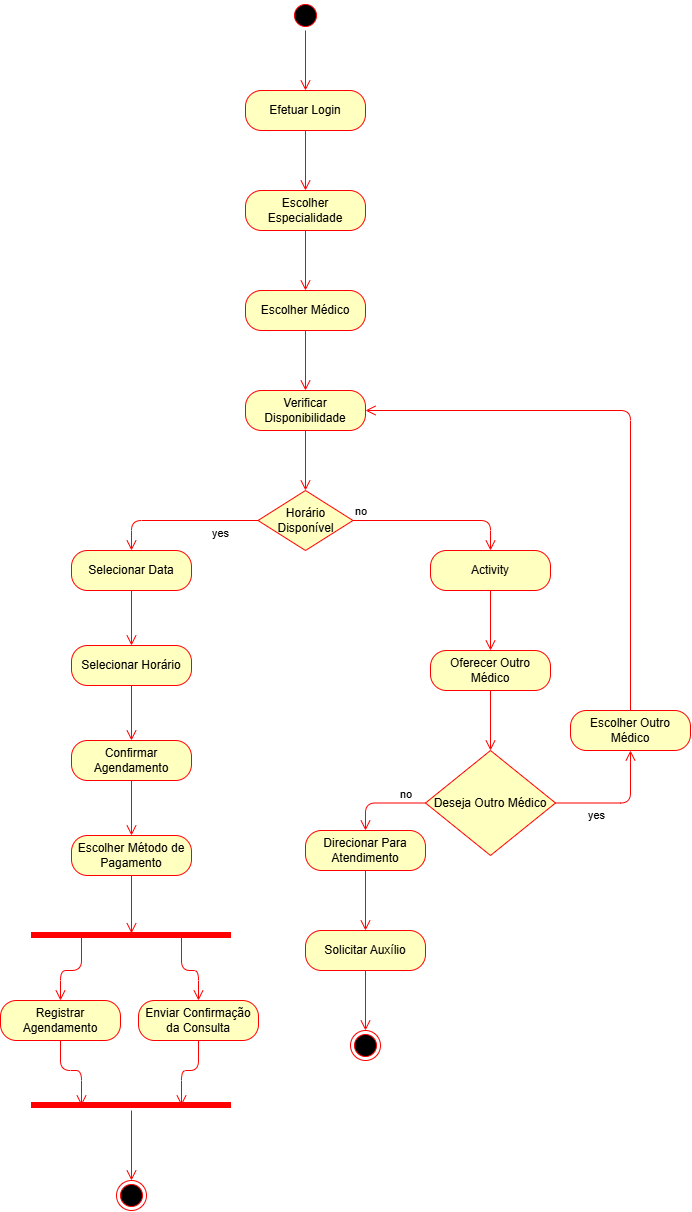

The diagram above was exported from draw.io. Its source (the exported page's mxGraphModel, read from the mxfile embedded in the PNG):
<mxGraphModel dx="1454" dy="580" grid="1" gridSize="10" guides="1" tooltips="1" connect="1" arrows="1" fold="1" page="1" pageScale="1" pageWidth="850" pageHeight="1100" math="0" shadow="0">
  <root>
    <mxCell id="0" />
    <mxCell id="1" parent="0" />
    <mxCell id="4LFI5LfrVFRyph5bMar9-1" parent="1" style="ellipse;html=1;shape=startState;fillColor=#000000;strokeColor=#ff0000;" value="" vertex="1">
      <mxGeometry height="30" width="30" x="410" y="20" as="geometry" />
    </mxCell>
    <mxCell id="4LFI5LfrVFRyph5bMar9-2" edge="1" parent="1" source="4LFI5LfrVFRyph5bMar9-1" style="edgeStyle=orthogonalEdgeStyle;html=1;verticalAlign=bottom;endArrow=open;endSize=8;strokeColor=#ff0000;entryX=0.5;entryY=0;entryDx=0;entryDy=0;" target="Wy2vTytPoR43Mx-aDUAd-1" value="">
      <mxGeometry relative="1" as="geometry">
        <mxPoint x="425" y="110" as="targetPoint" />
      </mxGeometry>
    </mxCell>
    <mxCell id="Wy2vTytPoR43Mx-aDUAd-1" parent="1" style="rounded=1;whiteSpace=wrap;html=1;arcSize=40;fontColor=#000000;fillColor=#ffffc0;strokeColor=#ff0000;" value="Efetuar Login" vertex="1">
      <mxGeometry height="40" width="120" x="365" y="110" as="geometry" />
    </mxCell>
    <mxCell id="Wy2vTytPoR43Mx-aDUAd-2" edge="1" parent="1" source="Wy2vTytPoR43Mx-aDUAd-1" style="edgeStyle=orthogonalEdgeStyle;html=1;verticalAlign=bottom;endArrow=open;endSize=8;strokeColor=#ff0000;entryX=0.5;entryY=0;entryDx=0;entryDy=0;" target="Wy2vTytPoR43Mx-aDUAd-3" value="">
      <mxGeometry relative="1" x="-0.0769" as="geometry">
        <mxPoint x="425" y="210" as="targetPoint" />
      </mxGeometry>
    </mxCell>
    <mxCell id="Wy2vTytPoR43Mx-aDUAd-3" parent="1" style="rounded=1;whiteSpace=wrap;html=1;arcSize=40;fontColor=#000000;fillColor=#ffffc0;strokeColor=#ff0000;" value="Escolher Especialidade" vertex="1">
      <mxGeometry height="40" width="120" x="365" y="210" as="geometry" />
    </mxCell>
    <mxCell id="Wy2vTytPoR43Mx-aDUAd-4" edge="1" parent="1" source="Wy2vTytPoR43Mx-aDUAd-3" style="edgeStyle=orthogonalEdgeStyle;html=1;verticalAlign=bottom;endArrow=open;endSize=8;strokeColor=#ff0000;entryX=0.5;entryY=0;entryDx=0;entryDy=0;" target="Wy2vTytPoR43Mx-aDUAd-7" value="">
      <mxGeometry relative="1" x="-0.4286" as="geometry">
        <mxPoint x="424.9999999999998" y="310" as="targetPoint" />
      </mxGeometry>
    </mxCell>
    <mxCell id="Wy2vTytPoR43Mx-aDUAd-7" parent="1" style="rounded=1;whiteSpace=wrap;html=1;arcSize=40;fontColor=#000000;fillColor=#ffffc0;strokeColor=#ff0000;" value="Escolher Médico" vertex="1">
      <mxGeometry height="40" width="120" x="365" y="310" as="geometry" />
    </mxCell>
    <mxCell id="Wy2vTytPoR43Mx-aDUAd-8" edge="1" parent="1" source="Wy2vTytPoR43Mx-aDUAd-7" style="edgeStyle=orthogonalEdgeStyle;html=1;verticalAlign=bottom;endArrow=open;endSize=8;strokeColor=#ff0000;entryX=0.5;entryY=0;entryDx=0;entryDy=0;" target="i9X70c0qeXt_KjrSDoFQ-1" value="">
      <mxGeometry relative="1" as="geometry">
        <mxPoint x="426" y="410" as="targetPoint" />
      </mxGeometry>
    </mxCell>
    <mxCell id="i9X70c0qeXt_KjrSDoFQ-1" parent="1" style="rounded=1;whiteSpace=wrap;html=1;arcSize=40;fontColor=#000000;fillColor=#ffffc0;strokeColor=#ff0000;" value="Verificar Disponibilidade" vertex="1">
      <mxGeometry height="40" width="120" x="365" y="410" as="geometry" />
    </mxCell>
    <mxCell id="i9X70c0qeXt_KjrSDoFQ-2" edge="1" parent="1" source="i9X70c0qeXt_KjrSDoFQ-1" style="edgeStyle=orthogonalEdgeStyle;html=1;verticalAlign=bottom;endArrow=open;endSize=8;strokeColor=#ff0000;entryX=0.5;entryY=0;entryDx=0;entryDy=0;" target="i9X70c0qeXt_KjrSDoFQ-3" value="">
      <mxGeometry relative="1" x="-0.0769" as="geometry">
        <mxPoint x="425" y="510" as="targetPoint" />
      </mxGeometry>
    </mxCell>
    <mxCell id="i9X70c0qeXt_KjrSDoFQ-3" parent="1" style="rhombus;whiteSpace=wrap;html=1;fontColor=#000000;fillColor=#ffffc0;strokeColor=#ff0000;" value="Horário Disponível" vertex="1">
      <mxGeometry height="60" width="95" x="377.5" y="510" as="geometry" />
    </mxCell>
    <mxCell id="i9X70c0qeXt_KjrSDoFQ-4" edge="1" parent="1" source="i9X70c0qeXt_KjrSDoFQ-3" style="edgeStyle=orthogonalEdgeStyle;html=1;align=left;verticalAlign=bottom;endArrow=open;endSize=8;strokeColor=#ff0000;entryX=0.5;entryY=0;entryDx=0;entryDy=0;" target="i9X70c0qeXt_KjrSDoFQ-12" value="no">
      <mxGeometry relative="1" x="-1" as="geometry">
        <mxPoint x="610" y="540" as="targetPoint" />
      </mxGeometry>
    </mxCell>
    <mxCell id="i9X70c0qeXt_KjrSDoFQ-5" edge="1" parent="1" source="i9X70c0qeXt_KjrSDoFQ-3" style="html=1;align=left;verticalAlign=top;endArrow=open;endSize=8;strokeColor=#ff0000;exitX=0;exitY=0.5;exitDx=0;exitDy=0;entryX=0.5;entryY=0;entryDx=0;entryDy=0;" target="i9X70c0qeXt_KjrSDoFQ-6" value="yes">
      <mxGeometry relative="1" x="-0.3993" as="geometry">
        <mxPoint x="-1" as="offset" />
        <Array as="points">
          <mxPoint x="251" y="540" />
        </Array>
        <mxPoint x="320" y="540" as="targetPoint" />
      </mxGeometry>
    </mxCell>
    <mxCell id="i9X70c0qeXt_KjrSDoFQ-6" parent="1" style="rounded=1;whiteSpace=wrap;html=1;arcSize=40;fontColor=#000000;fillColor=#ffffc0;strokeColor=#ff0000;" value="Selecionar Data" vertex="1">
      <mxGeometry height="40" width="120" x="191" y="570" as="geometry" />
    </mxCell>
    <mxCell id="i9X70c0qeXt_KjrSDoFQ-7" edge="1" parent="1" source="i9X70c0qeXt_KjrSDoFQ-6" style="edgeStyle=orthogonalEdgeStyle;html=1;verticalAlign=bottom;endArrow=open;endSize=8;strokeColor=#ff0000;entryX=0.5;entryY=0;entryDx=0;entryDy=0;" target="i9X70c0qeXt_KjrSDoFQ-8" value="">
      <mxGeometry relative="1" as="geometry">
        <mxPoint x="250" y="620" as="targetPoint" />
      </mxGeometry>
    </mxCell>
    <mxCell id="i9X70c0qeXt_KjrSDoFQ-8" parent="1" style="rounded=1;whiteSpace=wrap;html=1;arcSize=40;fontColor=#000000;fillColor=#ffffc0;strokeColor=#ff0000;" value="Selecionar Horário" vertex="1">
      <mxGeometry height="40" width="120" x="191" y="665" as="geometry" />
    </mxCell>
    <mxCell id="i9X70c0qeXt_KjrSDoFQ-9" edge="1" parent="1" source="i9X70c0qeXt_KjrSDoFQ-8" style="edgeStyle=orthogonalEdgeStyle;html=1;verticalAlign=bottom;endArrow=open;endSize=8;strokeColor=#ff0000;entryX=0.5;entryY=0;entryDx=0;entryDy=0;" target="i9X70c0qeXt_KjrSDoFQ-10" value="">
      <mxGeometry relative="1" x="-0.0164" as="geometry">
        <mxPoint x="250" y="720" as="targetPoint" />
      </mxGeometry>
    </mxCell>
    <mxCell id="i9X70c0qeXt_KjrSDoFQ-10" parent="1" style="rounded=1;whiteSpace=wrap;html=1;arcSize=40;fontColor=#000000;fillColor=#ffffc0;strokeColor=#ff0000;" value="Confirmar Agendamento" vertex="1">
      <mxGeometry height="40" width="120" x="191" y="760" as="geometry" />
    </mxCell>
    <mxCell id="i9X70c0qeXt_KjrSDoFQ-11" edge="1" parent="1" source="i9X70c0qeXt_KjrSDoFQ-10" style="edgeStyle=orthogonalEdgeStyle;html=1;verticalAlign=bottom;endArrow=open;endSize=8;strokeColor=#ff0000;entryX=0.5;entryY=0;entryDx=0;entryDy=0;" target="i9X70c0qeXt_KjrSDoFQ-14" value="">
      <mxGeometry relative="1" as="geometry">
        <mxPoint x="251" y="820" as="targetPoint" />
      </mxGeometry>
    </mxCell>
    <mxCell id="i9X70c0qeXt_KjrSDoFQ-12" parent="1" style="rounded=1;whiteSpace=wrap;html=1;arcSize=40;fontColor=#000000;fillColor=#ffffc0;strokeColor=#ff0000;" value="Activity" vertex="1">
      <mxGeometry height="40" width="120" x="550" y="570" as="geometry" />
    </mxCell>
    <mxCell id="i9X70c0qeXt_KjrSDoFQ-13" edge="1" parent="1" source="i9X70c0qeXt_KjrSDoFQ-12" style="edgeStyle=orthogonalEdgeStyle;html=1;verticalAlign=bottom;endArrow=open;endSize=8;strokeColor=#ff0000;entryX=0.5;entryY=0;entryDx=0;entryDy=0;" target="i9X70c0qeXt_KjrSDoFQ-26" value="">
      <mxGeometry relative="1" as="geometry">
        <mxPoint x="630" y="670" as="targetPoint" />
      </mxGeometry>
    </mxCell>
    <mxCell id="i9X70c0qeXt_KjrSDoFQ-14" parent="1" style="rounded=1;whiteSpace=wrap;html=1;arcSize=40;fontColor=#000000;fillColor=#ffffc0;strokeColor=#ff0000;" value="Escolher Método de Pagamento" vertex="1">
      <mxGeometry height="40" width="120" x="191" y="855" as="geometry" />
    </mxCell>
    <mxCell id="i9X70c0qeXt_KjrSDoFQ-15" edge="1" parent="1" source="i9X70c0qeXt_KjrSDoFQ-14" style="edgeStyle=orthogonalEdgeStyle;html=1;verticalAlign=bottom;endArrow=open;endSize=8;strokeColor=#ff0000;entryX=0.5;entryY=0.283;entryDx=0;entryDy=0;entryPerimeter=0;" target="i9X70c0qeXt_KjrSDoFQ-16" value="">
      <mxGeometry relative="1" as="geometry">
        <mxPoint x="251" y="955" as="targetPoint" />
      </mxGeometry>
    </mxCell>
    <mxCell id="i9X70c0qeXt_KjrSDoFQ-16" parent="1" style="shape=line;html=1;strokeWidth=6;strokeColor=#ff0000;" value="" vertex="1">
      <mxGeometry height="10" width="200" x="151" y="950" as="geometry" />
    </mxCell>
    <mxCell id="i9X70c0qeXt_KjrSDoFQ-17" edge="1" parent="1" source="i9X70c0qeXt_KjrSDoFQ-16" style="edgeStyle=orthogonalEdgeStyle;html=1;verticalAlign=bottom;endArrow=open;endSize=8;strokeColor=#ff0000;exitX=0.25;exitY=0.5;exitDx=0;exitDy=0;exitPerimeter=0;entryX=0.5;entryY=0;entryDx=0;entryDy=0;" target="i9X70c0qeXt_KjrSDoFQ-19" value="">
      <mxGeometry relative="1" x="0.44" as="geometry">
        <mxPoint x="210" y="1020" as="targetPoint" />
      </mxGeometry>
    </mxCell>
    <mxCell id="i9X70c0qeXt_KjrSDoFQ-18" edge="1" parent="1" source="i9X70c0qeXt_KjrSDoFQ-16" style="edgeStyle=orthogonalEdgeStyle;html=1;verticalAlign=bottom;endArrow=open;endSize=8;strokeColor=#ff0000;exitX=0.75;exitY=0.5;exitDx=0;exitDy=0;exitPerimeter=0;entryX=0.5;entryY=0;entryDx=0;entryDy=0;" target="i9X70c0qeXt_KjrSDoFQ-21" value="">
      <mxGeometry relative="1" x="0.7179" as="geometry">
        <mxPoint x="211" y="965" as="sourcePoint" />
        <mxPoint x="290" y="1020" as="targetPoint" />
      </mxGeometry>
    </mxCell>
    <mxCell id="i9X70c0qeXt_KjrSDoFQ-19" parent="1" style="rounded=1;whiteSpace=wrap;html=1;arcSize=40;fontColor=#000000;fillColor=#ffffc0;strokeColor=#ff0000;" value="Registrar Agendamento" vertex="1">
      <mxGeometry height="40" width="120" x="120" y="1020" as="geometry" />
    </mxCell>
    <mxCell id="i9X70c0qeXt_KjrSDoFQ-20" edge="1" parent="1" source="i9X70c0qeXt_KjrSDoFQ-19" style="edgeStyle=orthogonalEdgeStyle;html=1;verticalAlign=bottom;endArrow=open;endSize=8;strokeColor=#ff0000;entryX=0.25;entryY=0.5;entryDx=0;entryDy=0;entryPerimeter=0;" target="i9X70c0qeXt_KjrSDoFQ-23" value="">
      <mxGeometry relative="1" x="-0.0698" as="geometry">
        <mxPoint x="200" y="1120" as="targetPoint" />
      </mxGeometry>
    </mxCell>
    <mxCell id="i9X70c0qeXt_KjrSDoFQ-21" parent="1" style="rounded=1;whiteSpace=wrap;html=1;arcSize=40;fontColor=#000000;fillColor=#ffffc0;strokeColor=#ff0000;" value="Enviar Confirmação da Consulta" vertex="1">
      <mxGeometry height="40" width="120" x="258" y="1020" as="geometry" />
    </mxCell>
    <mxCell id="i9X70c0qeXt_KjrSDoFQ-22" edge="1" parent="1" source="i9X70c0qeXt_KjrSDoFQ-21" style="edgeStyle=orthogonalEdgeStyle;html=1;verticalAlign=bottom;endArrow=open;endSize=8;strokeColor=#ff0000;entryX=0.75;entryY=0.5;entryDx=0;entryDy=0;entryPerimeter=0;" target="i9X70c0qeXt_KjrSDoFQ-23" value="">
      <mxGeometry relative="1" x="-0.278" as="geometry">
        <mxPoint x="318" y="1120" as="targetPoint" />
      </mxGeometry>
    </mxCell>
    <mxCell id="i9X70c0qeXt_KjrSDoFQ-23" parent="1" style="shape=line;html=1;strokeWidth=6;strokeColor=#ff0000;" value="" vertex="1">
      <mxGeometry height="10" width="200" x="151" y="1120" as="geometry" />
    </mxCell>
    <mxCell id="i9X70c0qeXt_KjrSDoFQ-24" edge="1" parent="1" source="i9X70c0qeXt_KjrSDoFQ-23" style="edgeStyle=orthogonalEdgeStyle;html=1;verticalAlign=bottom;endArrow=open;endSize=8;strokeColor=#ff0000;entryX=0.5;entryY=0;entryDx=0;entryDy=0;" target="i9X70c0qeXt_KjrSDoFQ-25" value="">
      <mxGeometry relative="1" as="geometry">
        <mxPoint x="251" y="1200" as="targetPoint" />
      </mxGeometry>
    </mxCell>
    <mxCell id="i9X70c0qeXt_KjrSDoFQ-25" parent="1" style="ellipse;html=1;shape=endState;fillColor=#000000;strokeColor=#ff0000;" value="" vertex="1">
      <mxGeometry height="30" width="30" x="236" y="1200" as="geometry" />
    </mxCell>
    <mxCell id="i9X70c0qeXt_KjrSDoFQ-26" parent="1" style="rounded=1;whiteSpace=wrap;html=1;arcSize=40;fontColor=#000000;fillColor=#ffffc0;strokeColor=#ff0000;" value="Oferecer Outro Médico" vertex="1">
      <mxGeometry height="40" width="120" x="550" y="670" as="geometry" />
    </mxCell>
    <mxCell id="i9X70c0qeXt_KjrSDoFQ-27" edge="1" parent="1" source="i9X70c0qeXt_KjrSDoFQ-26" style="edgeStyle=orthogonalEdgeStyle;html=1;verticalAlign=bottom;endArrow=open;endSize=8;strokeColor=#ff0000;entryX=0.5;entryY=0;entryDx=0;entryDy=0;" target="i9X70c0qeXt_KjrSDoFQ-28" value="">
      <mxGeometry relative="1" as="geometry">
        <mxPoint x="610" y="770" as="targetPoint" />
      </mxGeometry>
    </mxCell>
    <mxCell id="i9X70c0qeXt_KjrSDoFQ-28" parent="1" style="rhombus;whiteSpace=wrap;html=1;fontColor=#000000;fillColor=#ffffc0;strokeColor=#ff0000;" value="Deseja Outro Médico" vertex="1">
      <mxGeometry height="105" width="130" x="545" y="770" as="geometry" />
    </mxCell>
    <mxCell id="i9X70c0qeXt_KjrSDoFQ-29" edge="1" parent="1" source="i9X70c0qeXt_KjrSDoFQ-28" style="edgeStyle=orthogonalEdgeStyle;html=1;align=left;verticalAlign=bottom;endArrow=open;endSize=8;strokeColor=#ff0000;exitX=0;exitY=0.5;exitDx=0;exitDy=0;entryX=0.5;entryY=0;entryDx=0;entryDy=0;" target="i9X70c0qeXt_KjrSDoFQ-35" value="no">
      <mxGeometry relative="1" x="-0.3865" as="geometry">
        <mxPoint as="offset" />
        <mxPoint x="480" y="830" as="targetPoint" />
      </mxGeometry>
    </mxCell>
    <mxCell id="i9X70c0qeXt_KjrSDoFQ-30" edge="1" parent="1" source="i9X70c0qeXt_KjrSDoFQ-28" style="edgeStyle=orthogonalEdgeStyle;html=1;align=left;verticalAlign=top;endArrow=open;endSize=8;strokeColor=#ff0000;exitX=1;exitY=0.5;exitDx=0;exitDy=0;entryX=0.5;entryY=1;entryDx=0;entryDy=0;" target="i9X70c0qeXt_KjrSDoFQ-33" value="yes">
      <mxGeometry relative="1" x="-0.5069" y="1" as="geometry">
        <mxPoint as="offset" />
        <mxPoint x="490" y="830" as="targetPoint" />
      </mxGeometry>
    </mxCell>
    <mxCell id="i9X70c0qeXt_KjrSDoFQ-33" parent="1" style="rounded=1;whiteSpace=wrap;html=1;arcSize=40;fontColor=#000000;fillColor=#ffffc0;strokeColor=#ff0000;" value="Escolher Outro Médico" vertex="1">
      <mxGeometry height="40" width="120" x="690" y="730" as="geometry" />
    </mxCell>
    <mxCell id="i9X70c0qeXt_KjrSDoFQ-34" edge="1" parent="1" source="i9X70c0qeXt_KjrSDoFQ-33" style="edgeStyle=orthogonalEdgeStyle;html=1;verticalAlign=bottom;endArrow=open;endSize=8;strokeColor=#ff0000;entryX=1;entryY=0.5;entryDx=0;entryDy=0;exitX=0.5;exitY=0;exitDx=0;exitDy=0;" target="i9X70c0qeXt_KjrSDoFQ-1" value="">
      <mxGeometry relative="1" x="0.0887" as="geometry">
        <Array as="points">
          <mxPoint x="750" y="730" />
          <mxPoint x="750" y="430" />
        </Array>
        <mxPoint x="470" y="975" as="targetPoint" />
      </mxGeometry>
    </mxCell>
    <mxCell id="i9X70c0qeXt_KjrSDoFQ-35" parent="1" style="rounded=1;whiteSpace=wrap;html=1;arcSize=40;fontColor=#000000;fillColor=#ffffc0;strokeColor=#ff0000;" value="Direcionar Para Atendimento" vertex="1">
      <mxGeometry height="40" width="120" x="425" y="850" as="geometry" />
    </mxCell>
    <mxCell id="i9X70c0qeXt_KjrSDoFQ-36" edge="1" parent="1" source="i9X70c0qeXt_KjrSDoFQ-35" style="edgeStyle=orthogonalEdgeStyle;html=1;verticalAlign=bottom;endArrow=open;endSize=8;strokeColor=#ff0000;entryX=0.5;entryY=0;entryDx=0;entryDy=0;" target="i9X70c0qeXt_KjrSDoFQ-37" value="">
      <mxGeometry relative="1" as="geometry">
        <mxPoint x="491" y="950" as="targetPoint" />
      </mxGeometry>
    </mxCell>
    <mxCell id="i9X70c0qeXt_KjrSDoFQ-37" parent="1" style="rounded=1;whiteSpace=wrap;html=1;arcSize=40;fontColor=#000000;fillColor=#ffffc0;strokeColor=#ff0000;" value="Solicitar Auxílio" vertex="1">
      <mxGeometry height="40" width="120" x="425" y="950" as="geometry" />
    </mxCell>
    <mxCell id="i9X70c0qeXt_KjrSDoFQ-38" edge="1" parent="1" source="i9X70c0qeXt_KjrSDoFQ-37" style="edgeStyle=orthogonalEdgeStyle;html=1;verticalAlign=bottom;endArrow=open;endSize=8;strokeColor=#ff0000;entryX=0.5;entryY=0;entryDx=0;entryDy=0;" target="i9X70c0qeXt_KjrSDoFQ-39" value="">
      <mxGeometry relative="1" as="geometry">
        <mxPoint x="485" y="1050" as="targetPoint" />
      </mxGeometry>
    </mxCell>
    <mxCell id="i9X70c0qeXt_KjrSDoFQ-39" parent="1" style="ellipse;html=1;shape=endState;fillColor=#000000;strokeColor=#ff0000;" value="" vertex="1">
      <mxGeometry height="30" width="30" x="470" y="1050" as="geometry" />
    </mxCell>
  </root>
</mxGraphModel>